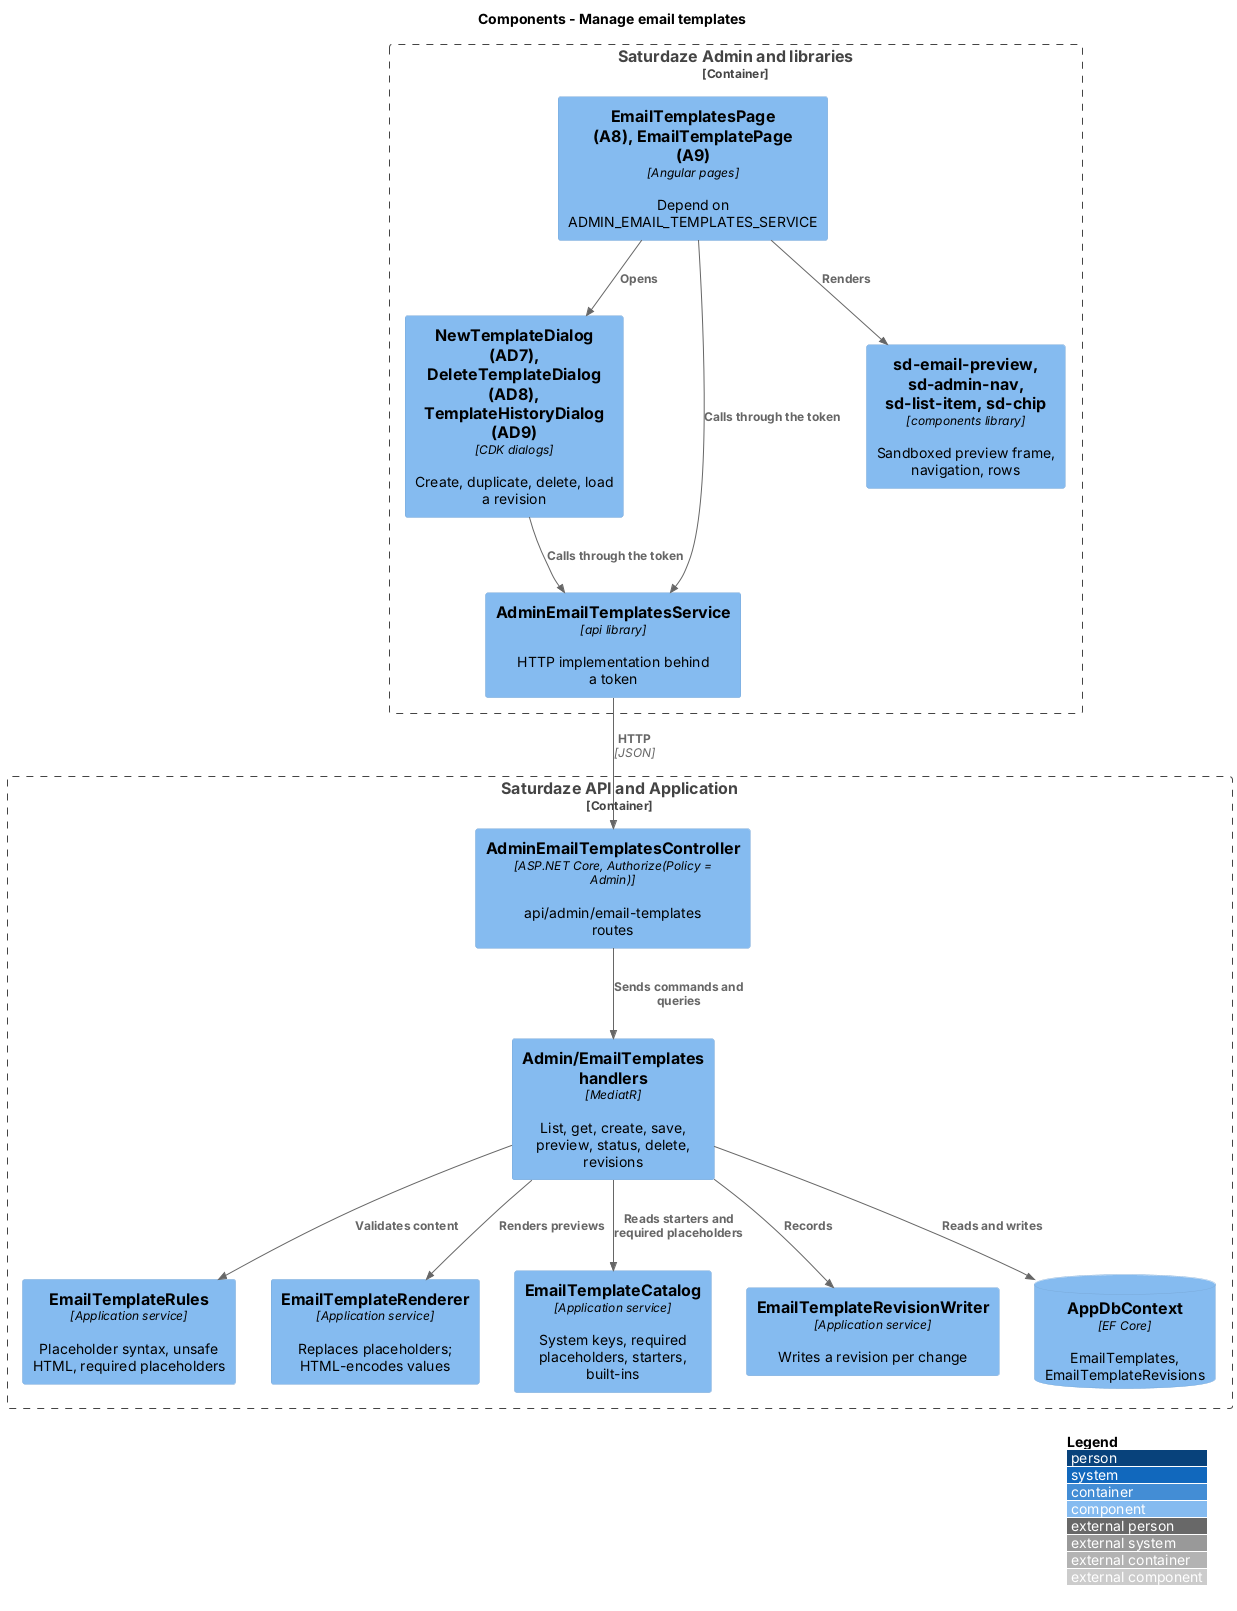

The diagram above was rendered by PlantUML. Its source (embedded in the PNG):
@startuml
!include <C4/C4_Component>
LAYOUT_WITH_LEGEND()
title Components - Manage email templates

Container_Boundary(adminweb, "Saturdaze Admin and libraries") {
  Component(pages, "EmailTemplatesPage (A8), EmailTemplatePage (A9)", "Angular pages", "Depend on ADMIN_EMAIL_TEMPLATES_SERVICE")
  Component(dialogs, "NewTemplateDialog (AD7), DeleteTemplateDialog (AD8), TemplateHistoryDialog (AD9)", "CDK dialogs", "Create, duplicate, delete, load a revision")
  Component(svc, "AdminEmailTemplatesService", "api library", "HTTP implementation behind a token")
  Component(ui, "sd-email-preview, sd-admin-nav, sd-list-item, sd-chip", "components library", "Sandboxed preview frame, navigation, rows")
}
Container_Boundary(api, "Saturdaze API and Application") {
  Component(ctrl, "AdminEmailTemplatesController", "ASP.NET Core, Authorize(Policy = Admin)", "api/admin/email-templates routes")
  Component(handlers, "Admin/EmailTemplates handlers", "MediatR", "List, get, create, save, preview, status, delete, revisions")
  Component(rules, "EmailTemplateRules", "Application service", "Placeholder syntax, unsafe HTML, required placeholders")
  Component(renderer, "EmailTemplateRenderer", "Application service", "Replaces placeholders; HTML-encodes values")
  Component(catalog, "EmailTemplateCatalog", "Application service", "System keys, required placeholders, starters, built-ins")
  Component(revisions, "EmailTemplateRevisionWriter", "Application service", "Writes a revision per change")
  ComponentDb(db, "AppDbContext", "EF Core", "EmailTemplates, EmailTemplateRevisions")
}
Rel(pages, dialogs, "Opens")
Rel(pages, ui, "Renders")
Rel(pages, svc, "Calls through the token")
Rel(dialogs, svc, "Calls through the token")
Rel(svc, ctrl, "HTTP", "JSON")
Rel(ctrl, handlers, "Sends commands and queries")
Rel(handlers, rules, "Validates content")
Rel(handlers, renderer, "Renders previews")
Rel(handlers, catalog, "Reads starters and required placeholders")
Rel(handlers, revisions, "Records")
Rel(handlers, db, "Reads and writes")
@enduml